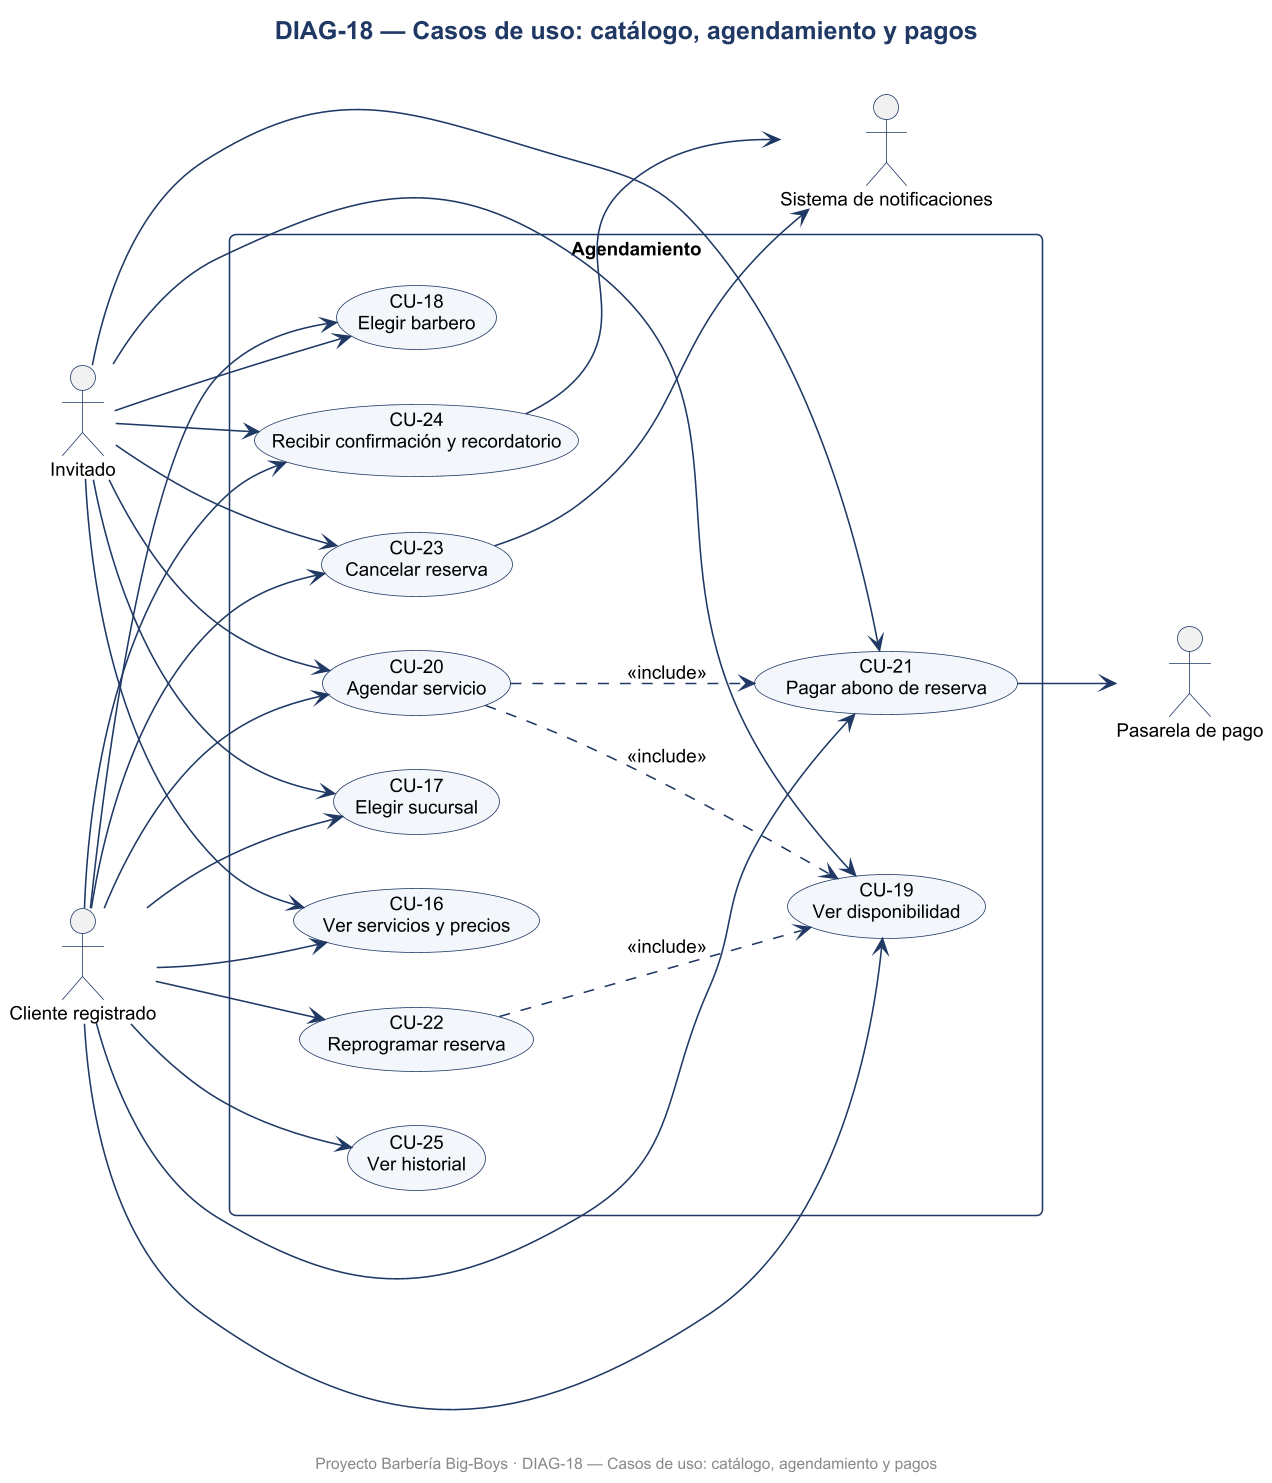

The diagram above was rendered by PlantUML. Its source (embedded in the PNG):
@startuml DIAG-18_Casos_de_uso_catalogo_agendamiento_y_pagos
skinparamlocked dpi 150
skinparam defaultFontName Arial
skinparam defaultFontSize 12
skinparam shadowing false
skinparam roundcorner 8
skinparam titleFontSize 16
skinparam titleFontStyle bold
skinparam titleFontColor #1F3864
skinparam ArrowColor #1F3864
skinparam BorderColor #1F3864
skinparam BackgroundColor #FFFFFF
skinparam class {
  BackgroundColor #F3F6FB
  HeaderBackgroundColor #DCE6F2
  BorderColor #1F3864
}
skinparam usecase {
  BackgroundColor #F3F6FB
  BorderColor #1F3864
}
skinparam actorBorderColor #1F3864
skinparam packageBorderColor #1F3864
skinparam componentBackgroundColor #F3F6FB
skinparam nodeBackgroundColor #F7F7F7
skinparam databaseBackgroundColor #FFF4D6
skinparam activityBackgroundColor #F3F6FB
skinparam activityBorderColor #1F3864
skinparam stateBackgroundColor #F3F6FB
skinparam stateBorderColor #1F3864
skinparam sequenceParticipantBackgroundColor #F3F6FB
skinparam sequenceLifeLineBorderColor #8899AA
skinparam noteBackgroundColor #FFF9E6
skinparam noteBorderColor #C9A227

title DIAG-18 — Casos de uso: catálogo, agendamiento y pagos
left to right direction
actor "Cliente registrado" as CLI
actor "Invitado" as INV
actor "Pasarela de pago" as PAS
actor "Sistema de notificaciones" as NOT
rectangle "Agendamiento" {
  usecase "CU-16\nVer servicios y precios" as UC16
  usecase "CU-17\nElegir sucursal" as UC17
  usecase "CU-18\nElegir barbero" as UC18
  usecase "CU-19\nVer disponibilidad" as UC19
  usecase "CU-20\nAgendar servicio" as UC20
  usecase "CU-21\nPagar abono de reserva" as UC21
  usecase "CU-22\nReprogramar reserva" as UC22
  usecase "CU-23\nCancelar reserva" as UC23
  usecase "CU-24\nRecibir confirmación y recordatorio" as UC24
  usecase "CU-25\nVer historial" as UC25
}
CLI --> UC16
INV --> UC16
CLI --> UC17
INV --> UC17
CLI --> UC18
INV --> UC18
CLI --> UC19
INV --> UC19
CLI --> UC20
INV --> UC20
CLI --> UC21
INV --> UC21
UC21 --> PAS
CLI --> UC22
CLI --> UC23
INV --> UC23
UC23 --> NOT
UC24 --> NOT
CLI --> UC24
INV --> UC24
CLI --> UC25
UC20 ..> UC21 : <<include>>
UC20 ..> UC19 : <<include>>
UC22 ..> UC19 : <<include>>

footer Proyecto Barbería Big-Boys · DIAG-18 — Casos de uso: catálogo, agendamiento y pagos
@enduml